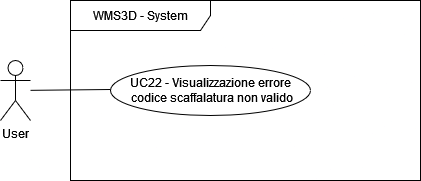

The diagram above was exported from draw.io. Its source (the exported page's mxGraphModel, read from the mxfile embedded in the PNG):
<mxGraphModel dx="1050" dy="483" grid="1" gridSize="10" guides="1" tooltips="1" connect="1" arrows="1" fold="1" page="1" pageScale="1" pageWidth="827" pageHeight="1169" math="0" shadow="0">
  <root>
    <mxCell id="0" />
    <mxCell id="1" parent="0" />
    <mxCell id="4BwgjcC-t7AZ2WxtZAjq-1" value="WMS3D - System" style="shape=umlFrame;whiteSpace=wrap;html=1;pointerEvents=0;width=140;height=30;" parent="1" vertex="1">
      <mxGeometry x="120" y="55" width="350" height="180" as="geometry" />
    </mxCell>
    <mxCell id="4BwgjcC-t7AZ2WxtZAjq-15" style="rounded=0;orthogonalLoop=1;jettySize=auto;html=1;entryX=0;entryY=0.5;entryDx=0;entryDy=0;endArrow=none;endFill=0;" parent="1" source="4BwgjcC-t7AZ2WxtZAjq-4" edge="1">
      <mxGeometry relative="1" as="geometry">
        <mxPoint x="160" y="144" as="targetPoint" />
      </mxGeometry>
    </mxCell>
    <mxCell id="4BwgjcC-t7AZ2WxtZAjq-4" value="User" style="shape=umlActor;verticalLabelPosition=bottom;verticalAlign=top;html=1;labelPosition=center;align=center;" parent="1" vertex="1">
      <mxGeometry x="50" y="115" width="30" height="60" as="geometry" />
    </mxCell>
    <mxCell id="4BwgjcC-t7AZ2WxtZAjq-9" value="&lt;div&gt;UC22 - Visualizzazione errore&lt;/div&gt;&lt;div&gt;&amp;nbsp;codice scaffalatura non valido&lt;/div&gt;" style="ellipse;whiteSpace=wrap;html=1;" parent="1" vertex="1">
      <mxGeometry x="160" y="120" width="200" height="50" as="geometry" />
    </mxCell>
  </root>
</mxGraphModel>